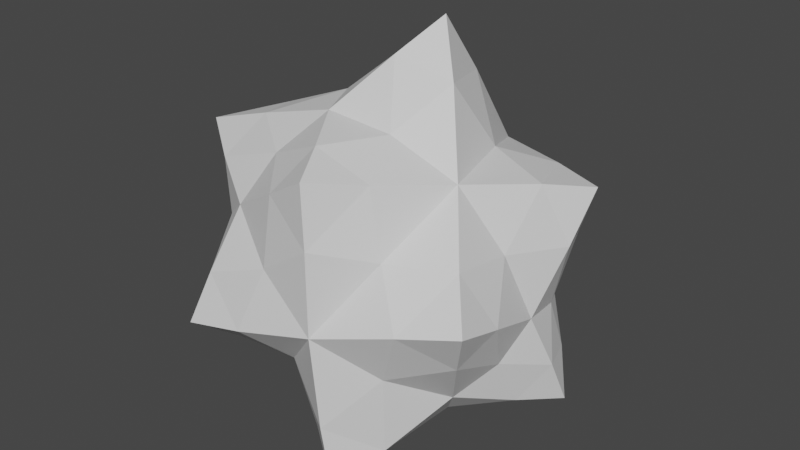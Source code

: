 # Source: Spike.blend  (saved by Blender 2.90.8; exported with 4.5.12 LTS)
import bpy
from mathutils import Matrix  # noqa: F401  (used for matrix-valued properties, if any)

bpy.ops.wm.read_factory_settings(use_empty=True)
scene = bpy.context.scene
scene.name = 'Scene'

# ---- collections
col_collection = bpy.data.collections.new('Collection'); scene.collection.children.link(col_collection)

# ---- materials (node trees are filled in below, after node groups)
mat_orb = bpy.data.materials.new('Orb')
mat_orb.use_transparent_shadow = False

# ---- material node trees
mat_orb.use_nodes = True; mat_orb.node_tree.nodes.clear()
_N = mat_orb.node_tree.nodes; _L = mat_orb.node_tree.links
n0 = _N.new('ShaderNodeBsdfPrincipled'); n0.name = 'Principled BSDF'; n0.location = (10, 300)
n0.distribution = 'GGX'
n0.subsurface_method = 'BURLEY'
n0.inputs[3].default_value = 1.45
n0.inputs[27].default_value = (0.0, 0.0, 0.0, 1.0)
n0.inputs[28].default_value = 1.0
n1 = _N.new('ShaderNodeOutputMaterial'); n1.name = 'Material Output'; n1.location = (300, 300)
_L.new(n0.outputs[0], n1.inputs[0])
n1.is_active_output = True

# ---- world
world_world = bpy.data.worlds.new('World'); scene.world = world_world
world_world.use_nodes = True; world_world.node_tree.nodes.clear()
_N = world_world.node_tree.nodes; _L = world_world.node_tree.links
n0 = _N.new('ShaderNodeOutputWorld'); n0.name = 'World Output'; n0.location = (300, 300)
n1 = _N.new('ShaderNodeBackground'); n1.name = 'Background'; n1.location = (10, 300)
n1.inputs[0].default_value = (0.05088, 0.05088, 0.05088, 1.0)
_L.new(n1.outputs[0], n0.inputs[0])
n0.is_active_output = True
world_world.color = (0.05088, 0.05088, 0.05088)
world_world.use_sun_shadow = False
world_world.sun_shadow_jitter_overblur = 0.0

# ---- meshes
me_power_orb = bpy.data.meshes.new('Power_Orb')
me_power_orb.from_pydata([(32.11, -14.81, -4.898), (32.91, -24.0, -8.928), (28.77, -16.22, -13.5), (28.41, -21.2, 0.6895), (27.64, -10.99, 5.801), (22.17, -17.39, 11.64), (27.93, -5.488, 18.52), (15.08, -11.25, 22.31), (21.12, 1.742, 26.47), (5.4, -2.943, 30.16), (14.11, 10.92, 21.37), (5.68, 13.85, 30.49), (11.75, 24.38, 21.27), (5.078, 26.03, 30.27), (0.1719, 28.07, 21.46), (-4.242, 20.44, 28.16), (-12.53, 22.34, 18.27), (-16.18, 13.33, 24.22), (-27.2, 17.28, 17.48), (-24.63, 6.93, 18.98), (-33.89, 10.81, 11.29), (-29.99, -0.06055, 11.62), (-31.61, 3.857, 1.035), (-34.34, -9.42, 2.828), (-34.08, -5.756, -7.637), (-37.5, -16.45, -4.811), (-28.13, -14.91, -12.97), (-28.48, -19.95, 1.424), (-17.88, -20.16, -7.371), (-16.33, -24.01, 10.32), (-13.07, -32.07, -2.619), (-2.9, -28.73, 6.039), (-1.074, -34.29, -5.812), (10.31, -28.88, 0.8301), (11.25, -26.91, -8.963), (22.83, -26.58, -4.465), (23.05, -23.55, -13.21), (28.77, -16.22, -13.5), (-12.72, -27.12, -16.78), (-15.48, -11.88, -23.79), (-24.18, -1.84, -18.03), (-29.45, 7.646, -10.05), (-33.63, 14.5, 0.7695), (-36.8, 20.46, 10.7), (-22.76, 24.96, 10.74), (-7.121, 29.32, 10.35), (6.459, 28.08, 9.934), (19.66, 22.19, 8.334), (27.08, 12.1, 17.4), (32.32, 4.398, 23.23), (31.77, 1.139, 12.72), (29.94, -3.662, -0.2715), (27.97, -5.57, -9.889), (22.91, -6.689, -18.45), (-26.74, 23.22, 0.4238), (-23.84, 17.6, -10.91), (-15.32, 25.82, -10.83), (-17.72, 21.61, -23.54), (-4.848, 23.36, -19.15), (-8.576, 16.9, -29.99), (6.762, 16.66, -25.01), (-4.719, 2.842, -27.41), (7.977, 2.959, -33.63), (-1.289, -8.844, -33.16), (9.168, -7.133, -39.42), (9.789, -14.25, -30.05), (15.73, -6.654, -30.35), (18.06, -15.25, -19.18), (22.91, -6.689, -18.45), (17.4, -24.6, 6.533), (14.37, -27.43, 21.09), (6.32, -21.78, 29.11), (-6.014, -15.36, 22.75), (-10.22, -6.787, 32.17), (-19.39, -15.65, 23.71), (-22.0, -9.121, 33.14), (-25.82, -5.365, 23.64), (-19.15, 1.068, 29.79), (-26.74, 23.22, 0.4238), (-12.23, 29.07, -0.07422), (-0.8145, 38.1, 0.03711), (10.8, 34.96, -1.662), (14.63, 21.94, -9.287), (27.13, 19.57, -5.562), (21.76, 17.26, -19.45), (32.38, 16.97, -15.48), (8.584, -33.01, 15.75), (7.383, -35.38, 27.75), (-2.697, -30.5, 20.8), (26.77, 9.662, 4.215), (31.77, 7.941, -8.355), (28.31, 6.479, -17.27), (16.2, 5.021, -23.28), (6.762, 16.66, -25.01), (10.78, -22.24, -17.78), (-0.8496, -31.14, -14.88), (-10.16, -37.99, -11.75), (-24.58, 12.94, -23.2), (-20.25, 17.31, -32.99), (-18.0, 4.898, -29.51), (5.34, 32.61, -15.78), (-4.848, 23.36, -19.15), (-4.77, 36.37, -10.22), (-15.32, 25.82, -10.83), (-24.93, -12.53, 11.77), (3.445, 44.07, -8.785), (-2.189, -18.49, -22.22), (-5.92, 5.943, 28.97), (16.2, 5.021, -23.28)], [], [(0, 1, 2), (1, 0, 3), (4, 3, 0), (3, 4, 5), (6, 5, 4), (5, 6, 7), (8, 7, 6), (7, 8, 9), (10, 9, 8), (9, 10, 11), (12, 11, 10), (11, 12, 13), (14, 13, 12), (13, 14, 15), (16, 15, 14), (15, 16, 17), (18, 17, 16), (17, 18, 19), (20, 19, 18), (19, 20, 21), (22, 21, 20), (21, 22, 23), (24, 23, 22), (23, 24, 25), (26, 25, 24), (25, 26, 27), (28, 27, 26), (27, 28, 29), (30, 29, 28), (29, 30, 31), (32, 31, 30), (31, 32, 33), (34, 33, 32), (33, 34, 35), (36, 35, 34), (35, 36, 1), (37, 1, 36), (28, 38, 30), (38, 28, 39), (26, 39, 28), (39, 26, 40), (24, 40, 26), (40, 24, 41), (22, 41, 24), (41, 22, 42), (20, 42, 22), (42, 20, 43), (18, 43, 20), (43, 18, 44), (16, 44, 18), (44, 16, 45), (14, 45, 16), (45, 14, 46), (12, 46, 14), (46, 12, 47), (10, 47, 12), (47, 10, 48), (8, 48, 10), (48, 8, 49), (6, 49, 8), (49, 6, 50), (4, 50, 6), (50, 4, 51), (0, 51, 4), (51, 0, 52), (2, 52, 0), (52, 2, 53), (54, 42, 43), (42, 54, 55), (56, 55, 54), (55, 56, 57), (58, 57, 56), (57, 58, 59), (60, 59, 58), (59, 60, 61), (62, 61, 60), (61, 62, 63), (64, 63, 62), (63, 64, 65), (66, 65, 64), (65, 66, 67), (68, 67, 66), (67, 68, 37), (3, 35, 1), (35, 3, 69), (5, 69, 3), (69, 5, 70), (7, 70, 5), (70, 7, 71), (9, 71, 7), (71, 9, 72), (73, 72, 9), (72, 73, 74), (75, 74, 73), (74, 75, 76), (77, 76, 75), (76, 77, 19), (17, 19, 77), (44, 78, 43), (78, 44, 79), (45, 79, 44), (79, 45, 80), (46, 80, 45), (80, 46, 81), (47, 81, 46), (81, 47, 82), (83, 82, 47), (82, 83, 84), (85, 84, 83), (69, 33, 35), (33, 69, 86), (70, 86, 69), (86, 70, 87), (71, 87, 70), (87, 71, 88), (72, 88, 71), (88, 72, 29), (50, 48, 49), (48, 50, 89), (51, 89, 50), (89, 51, 90), (52, 90, 51), (90, 52, 91), (53, 91, 52), (91, 53, 92), (89, 47, 48), (47, 89, 83), (90, 83, 89), (83, 90, 85), (91, 85, 90), (85, 91, 84), (92, 84, 91), (84, 92, 93), (36, 67, 37), (67, 36, 94), (34, 94, 36), (94, 34, 95), (32, 95, 34), (95, 32, 96), (30, 96, 32), (96, 30, 38), (55, 41, 42), (41, 55, 97), (57, 97, 55), (97, 57, 98), (59, 98, 57), (98, 59, 99), (61, 99, 59), (99, 61, 39), (93, 82, 84), (82, 93, 100), (101, 100, 93), (100, 101, 102), (103, 102, 101), (102, 103, 79), (78, 79, 103), (27, 23, 25), (23, 27, 104), (29, 104, 27), (104, 29, 74), (72, 74, 29), (100, 81, 82), (81, 100, 105), (102, 105, 100), (105, 102, 80), (79, 80, 102), (38, 95, 96), (95, 38, 106), (39, 106, 38), (106, 39, 63), (61, 63, 39), (73, 77, 75), (77, 73, 107), (9, 107, 73), (107, 9, 11), (15, 11, 13), (11, 15, 107), (17, 107, 15), (107, 17, 77), (76, 104, 74), (104, 76, 21), (19, 21, 76), (31, 88, 29), (88, 31, 86), (33, 86, 31), (106, 94, 95), (94, 106, 65), (63, 65, 106), (66, 108, 68), (108, 66, 62), (64, 62, 66), (99, 97, 98), (97, 99, 40), (39, 40, 99), (21, 23, 104), (87, 88, 86), (105, 80, 81), (41, 97, 40), (60, 108, 62), (94, 65, 67)])
_uv = me_power_orb.uv_layers.new(name='UVMap')
_uv.uv.foreach_set('vector', [0.731, 0.04051, 0.7707, 0.0, 0.7702, 0.05992, 0.3385, 0.1036, 0.3076, 0.1563, 0.2709, 0.1122, 0.2336, 0.1702, 0.2709, 0.1122, 0.3076, 0.1563, 0.2709, 0.1122, 0.2336, 0.1702, 0.1896, 0.1255, 0.1642, 0.1938, 0.1896, 0.1255, 0.2336, 0.1702, 0.1896, 0.1255, 0.1642, 0.1938, 0.105, 0.153, 0.09386, 0.2302, 0.105, 0.153, 0.1642, 0.1938, 0.105, 0.153, 0.09386, 0.2302, 0.02451, 0.1955, 0.8019, 0.5663, 0.8715, 0.5302, 0.8715, 0.6021, 0.02451, 0.1955, 0.08912, 0.2888, 0.01051, 0.2977, 0.07095, 0.3705, 0.01051, 0.2977, 0.08912, 0.2888, 0.01051, 0.2977, 0.07095, 0.3705, 0.0, 0.3721, 0.5304, 0.5922, 0.5695, 0.6333, 0.5025, 0.6387, 0.5695, 0.6333, 0.5304, 0.5922, 0.5854, 0.5671, 0.5489, 0.5063, 0.5854, 0.5671, 0.5304, 0.5922, 0.5854, 0.5671, 0.5489, 0.5063, 0.5986, 0.4793, 0.6068, 0.2135, 0.5737, 0.137, 0.6243, 0.1327, 0.5737, 0.137, 0.6068, 0.2135, 0.5406, 0.2019, 0.5713, 0.2727, 0.5406, 0.2019, 0.6068, 0.2135, 0.5406, 0.2019, 0.5713, 0.2727, 0.5003, 0.2585, 0.135, 0.4168, 0.1251, 0.3756, 0.1922, 0.3721, 0.5003, 0.2585, 0.5231, 0.3, 0.444, 0.3163, 0.06501, 0.4311, 0.05701, 0.3824, 0.135, 0.4168, 0.2064, 0.8591, 0.2344, 0.9164, 0.1835, 0.9164, 0.0, 0.469, 0.004399, 0.3922, 0.06501, 0.4311, 0.5986, 0.7691, 0.6567, 0.7173, 0.6567, 0.8111, 0.7241, 0.7594, 0.6567, 0.8111, 0.6567, 0.7173, 0.6567, 0.8111, 0.7241, 0.7594, 0.7343, 0.869, 0.7906, 0.8721, 0.8676, 0.825, 0.8553, 0.895, 0.6046, 0.6242, 0.5989, 0.5614, 0.6706, 0.5646, 0.6558, 0.5084, 0.6706, 0.5646, 0.5989, 0.5614, 0.6706, 0.5646, 0.6558, 0.5084, 0.7237, 0.4944, 0.6956, 0.4402, 0.7237, 0.4944, 0.6558, 0.5084, 0.7237, 0.4944, 0.6956, 0.4402, 0.7681, 0.4226, 0.7373, 0.3744, 0.7681, 0.4226, 0.6956, 0.4402, 0.7681, 0.4226, 0.7373, 0.3744, 0.8019, 0.3627, 0.8874, 0.2534, 0.8875, 0.3134, 0.8348, 0.2722, 0.8553, 0.895, 0.7901, 0.9389, 0.7906, 0.8721, 0.7901, 0.9389, 0.8553, 0.895, 0.8676, 0.9864, 0.6567, 0.7173, 0.7343, 0.6464, 0.7241, 0.7594, 0.000197, 0.573, 0.0, 0.469, 0.07194, 0.5222, 0.06501, 0.4311, 0.07194, 0.5222, 0.0, 0.469, 0.07194, 0.5222, 0.06501, 0.4311, 0.1424, 0.4767, 0.135, 0.4168, 0.1424, 0.4767, 0.06501, 0.4311, 0.1424, 0.4767, 0.135, 0.4168, 0.2003, 0.4211, 0.1922, 0.3721, 0.2003, 0.4211, 0.135, 0.4168, 0.2003, 0.4211, 0.1922, 0.3721, 0.2513, 0.3727, 0.6068, 0.2135, 0.6337, 0.2835, 0.5713, 0.2727, 0.5692, 0.3627, 0.5855, 0.4186, 0.5303, 0.4439, 0.5489, 0.5063, 0.5303, 0.4439, 0.5855, 0.4186, 0.5303, 0.4439, 0.5489, 0.5063, 0.485, 0.5314, 0.5304, 0.5922, 0.485, 0.5314, 0.5489, 0.5063, 0.485, 0.5314, 0.5304, 0.5922, 0.4489, 0.5938, 0.5025, 0.6387, 0.4489, 0.5938, 0.5304, 0.5922, 0.4489, 0.5938, 0.5025, 0.6387, 0.4104, 0.6387, 0.08912, 0.2888, 0.167, 0.3689, 0.07095, 0.3705, 0.167, 0.3689, 0.08912, 0.2888, 0.1533, 0.3017, 0.09386, 0.2302, 0.1533, 0.3017, 0.08912, 0.2888, 0.2716, 0.8591, 0.2836, 0.9129, 0.2344, 0.9129, 0.1642, 0.1938, 0.1469, 0.2513, 0.09386, 0.2302, 0.1469, 0.2513, 0.1642, 0.1938, 0.2023, 0.2396, 0.2336, 0.1702, 0.2023, 0.2396, 0.1642, 0.1938, 0.2023, 0.2396, 0.2336, 0.1702, 0.2673, 0.2202, 0.3076, 0.1563, 0.2673, 0.2202, 0.2336, 0.1702, 0.2673, 0.2202, 0.3076, 0.1563, 0.3121, 0.2157, 0.7702, 0.05992, 0.7261, 0.1084, 0.731, 0.04051, 0.7261, 0.1084, 0.7702, 0.05992, 0.7718, 0.1347, 0.2513, 0.4627, 0.2003, 0.4211, 0.2513, 0.3727, 0.2003, 0.4211, 0.2513, 0.4627, 0.2005, 0.5162, 0.3198, 0.7226, 0.2681, 0.6752, 0.3201, 0.6233, 0.2681, 0.6752, 0.3198, 0.7226, 0.2448, 0.7613, 0.3173, 0.7973, 0.2448, 0.7613, 0.3198, 0.7226, 0.2448, 0.7613, 0.3173, 0.7973, 0.2402, 0.8188, 0.3201, 0.8591, 0.2402, 0.8188, 0.3173, 0.7973, 0.4384, 0.8178, 0.3385, 0.8186, 0.408, 0.7318, 0.8304, 0.664, 0.8187, 0.7457, 0.7343, 0.6892, 0.8187, 0.7457, 0.8304, 0.664, 0.8992, 0.7202, 0.9005, 0.6464, 0.8992, 0.7202, 0.8304, 0.664, 0.484, 0.9244, 0.484, 1.0, 0.4199, 0.9688, 0.8265, 0.1343, 0.7718, 0.1537, 0.7749, 0.09954, 0.7718, 0.1537, 0.8265, 0.1343, 0.8297, 0.2045, 0.8852, 0.1787, 0.8297, 0.2045, 0.8265, 0.1343, 0.8297, 0.2045, 0.8852, 0.1787, 0.8874, 0.2534, 0.8016, 0.4211, 0.7681, 0.4226, 0.8019, 0.3627, 0.7681, 0.4226, 0.8016, 0.4211, 0.7688, 0.4921, 0.1896, 0.1255, 0.2055, 0.08455, 0.2709, 0.1122, 0.2055, 0.08455, 0.1896, 0.1255, 0.1216, 0.0552, 0.105, 0.153, 0.1216, 0.0552, 0.1896, 0.1255, 0.1216, 0.0552, 0.105, 0.153, 0.04792, 0.08166, 0.02451, 0.1955, 0.04792, 0.08166, 0.105, 0.153, 0.1835, 0.7077, 0.1835, 0.8238, 0.09724, 0.7489, 0.5122, 0.8815, 0.5565, 0.8124, 0.5796, 0.8815, 0.3858, 0.1082, 0.4457, 0.09257, 0.3971, 0.1735, 0.4428, 0.151, 0.3971, 0.1735, 0.4457, 0.09257, 0.3971, 0.1735, 0.4428, 0.151, 0.467, 0.2001, 0.5022, 0.1413, 0.467, 0.2001, 0.4428, 0.151, 0.467, 0.2001, 0.5022, 0.1413, 0.5406, 0.2019, 0.5737, 0.137, 0.5406, 0.2019, 0.5022, 0.1413, 0.5303, 0.4439, 0.483, 0.3934, 0.5692, 0.3627, 0.483, 0.3934, 0.5303, 0.4439, 0.4389, 0.4791, 0.485, 0.5314, 0.4389, 0.4791, 0.5303, 0.4439, 0.4389, 0.4791, 0.485, 0.5314, 0.4039, 0.5597, 0.4489, 0.5938, 0.4039, 0.5597, 0.485, 0.5314, 0.2605, 0.4654, 0.2513, 0.3962, 0.3133, 0.4568, 0.3133, 0.3721, 0.3133, 0.4568, 0.2513, 0.3962, 0.8921, 0.4841, 0.8019, 0.4181, 0.8795, 0.4068, 0.933, 0.1535, 0.9842, 0.1119, 1.0, 0.2214, 0.9842, 0.1119, 0.933, 0.1535, 0.9331, 0.06122, 0.8875, 0.1037, 0.9331, 0.06122, 0.933, 0.1535, 0.7688, 0.4921, 0.7237, 0.4944, 0.7681, 0.4226, 0.7237, 0.4944, 0.7688, 0.4921, 0.7672, 0.5798, 0.8019, 0.5782, 0.7672, 0.5798, 0.7688, 0.4921, 0.7672, 0.5798, 0.8019, 0.5782, 0.8012, 0.6464, 0.04792, 0.08166, 0.06935, 0.0, 0.1216, 0.0552, 0.1835, 0.6233, 0.1835, 0.7077, 0.107, 0.6537, 0.09724, 0.7489, 0.107, 0.6537, 0.1835, 0.7077, 0.107, 0.6537, 0.09724, 0.7489, 0.0, 0.6934, 0.2023, 0.2396, 0.1533, 0.3017, 0.1469, 0.2513, 0.1533, 0.3017, 0.2023, 0.2396, 0.2227, 0.2972, 0.2673, 0.2202, 0.2227, 0.2972, 0.2023, 0.2396, 0.2227, 0.2972, 0.2673, 0.2202, 0.3065, 0.2977, 0.3121, 0.2157, 0.3065, 0.2977, 0.2673, 0.2202, 0.6548, 0.16, 0.7261, 0.1084, 0.6954, 0.1802, 0.7718, 0.1347, 0.6954, 0.1802, 0.7261, 0.1084, 0.6954, 0.1802, 0.7718, 0.1347, 0.7689, 0.2227, 0.2227, 0.2972, 0.167, 0.3689, 0.1533, 0.3017, 0.167, 0.3689, 0.2227, 0.2972, 0.2669, 0.3654, 0.3065, 0.2977, 0.2669, 0.3654, 0.2227, 0.2972, 0.2669, 0.3654, 0.3065, 0.2977, 0.3385, 0.3585, 0.6954, 0.1802, 0.6337, 0.2156, 0.6548, 0.16, 0.6337, 0.2156, 0.6954, 0.1802, 0.6895, 0.2582, 0.7689, 0.2227, 0.6895, 0.2582, 0.6954, 0.1802, 0.6895, 0.2582, 0.7689, 0.2227, 0.7718, 0.3134, 0.8348, 0.2722, 0.8297, 0.2045, 0.8874, 0.2534, 0.8297, 0.2045, 0.8348, 0.2722, 0.7736, 0.2186, 0.6956, 0.4402, 0.6578, 0.3915, 0.7373, 0.3744, 0.6578, 0.3915, 0.6956, 0.4402, 0.6239, 0.4583, 0.6558, 0.5084, 0.6239, 0.4583, 0.6956, 0.4402, 0.6239, 0.4583, 0.6558, 0.5084, 0.5986, 0.5154, 0.5989, 0.5614, 0.5986, 0.5154, 0.6558, 0.5084, 0.7343, 0.9075, 0.7906, 0.8721, 0.7901, 0.9389, 0.2005, 0.5162, 0.1424, 0.4767, 0.2003, 0.4211, 0.2275, 0.6328, 0.2681, 0.6752, 0.2001, 0.718, 0.2448, 0.7613, 0.2001, 0.718, 0.2681, 0.6752, 0.2001, 0.718, 0.2448, 0.7613, 0.1835, 0.7851, 0.2402, 0.8188, 0.1835, 0.7851, 0.2448, 0.7613, 0.5122, 0.8186, 0.4384, 0.8178, 0.4884, 0.7422, 0.408, 0.7318, 0.4884, 0.7422, 0.4384, 0.8178, 0.4884, 0.7422, 0.408, 0.7318, 0.4561, 0.6387, 1.0, 0.0, 0.9842, 0.1119, 0.9331, 0.06122, 0.8795, 0.4068, 0.9621, 0.3627, 0.9599, 0.4606, 0.1152, 0.9085, 0.04362, 0.9155, 0.1086, 0.8238, 0.04362, 0.9155, 0.1152, 0.9085, 0.0613, 0.9846, 0.1458, 0.9859, 0.0613, 0.9846, 0.1152, 0.9085, 0.3569, 0.5095, 0.388, 0.4278, 0.4389, 0.4791, 0.483, 0.3934, 0.4389, 0.4791, 0.388, 0.4278, 0.3727, 0.2978, 0.444, 0.3163, 0.4012, 0.3627, 0.444, 0.3163, 0.3727, 0.2978, 0.4183, 0.2401, 0.3385, 0.2083, 0.4183, 0.2401, 0.3727, 0.2978, 0.4183, 0.2401, 0.3385, 0.2083, 0.3971, 0.1735, 0.8894, 0.825, 0.9332, 0.8947, 0.8676, 0.8947, 0.9599, 0.4606, 0.8921, 0.4841, 0.8795, 0.4068, 0.8921, 0.4841, 0.9599, 0.4606, 0.9621, 0.5302, 0.0613, 0.9846, 0.0, 0.9859, 0.04362, 0.9155, 0.3385, 0.5742, 0.3569, 0.5095, 0.4039, 0.5597, 0.4389, 0.4791, 0.4039, 0.5597, 0.3569, 0.5095, 0.9009, 0.5302, 0.9333, 0.5973, 0.8715, 0.5973, 0.5824, 0.8124, 0.5122, 0.7766, 0.5824, 0.7397, 0.5722, 0.7397, 0.5122, 0.6759, 0.5722, 0.6387, 0.4112, 0.8788, 0.478, 0.8186, 0.484, 0.9244, 0.8187, 0.7457, 0.8992, 0.7202, 0.9005, 0.825, 0.4457, 0.09257, 0.5022, 0.1413, 0.4428, 0.151, 0.5022, 0.1413, 0.4457, 0.09257, 0.5195, 0.0733, 0.4539, 0.0171, 0.5195, 0.0733, 0.4457, 0.09257, 0.5195, 0.0733, 0.4539, 0.0171, 0.5577, 0.003911, 0.6074, 0.05828, 0.5577, 0.003911, 0.6337, 0.0, 0.5577, 0.003911, 0.6074, 0.05828, 0.5195, 0.0733, 0.5737, 0.137, 0.5195, 0.0733, 0.6074, 0.05828, 0.5195, 0.0733, 0.5737, 0.137, 0.5022, 0.1413, 0.467, 0.2001, 0.4183, 0.2401, 0.3971, 0.1735, 0.4183, 0.2401, 0.467, 0.2001, 0.5003, 0.2585, 0.5406, 0.2019, 0.5003, 0.2585, 0.467, 0.2001, 0.6706, 0.5646, 0.7189, 0.6391, 0.6046, 0.6242, 0.7189, 0.6391, 0.6706, 0.5646, 0.7672, 0.5798, 0.7237, 0.4944, 0.7672, 0.5798, 0.6706, 0.5646, 0.2513, 0.5591, 0.3281, 0.5166, 0.3281, 0.5957, 0.3386, 0.9297, 0.4112, 0.8788, 0.4199, 0.9688, 0.484, 0.9244, 0.4199, 0.9688, 0.4112, 0.8788, 0.8265, 0.1343, 0.8875, 0.09069, 0.8852, 0.1787, 0.8875, 0.09069, 0.8265, 0.1343, 0.8196, 0.0562, 0.7749, 0.09954, 0.8196, 0.0562, 0.8265, 0.1343, 0.09569, 0.6047, 0.1554, 0.5587, 0.1675, 0.6233, 0.1554, 0.5587, 0.09569, 0.6047, 0.07194, 0.5222, 0.000197, 0.573, 0.07194, 0.5222, 0.09569, 0.6047, 0.5003, 0.2585, 0.444, 0.3163, 0.4183, 0.2401, 0.8012, 0.6464, 0.7189, 0.6391, 0.7672, 0.5798, 0.3097, 0.5166, 0.2605, 0.4654, 0.3133, 0.4568, 0.1424, 0.4767, 0.1554, 0.5587, 0.07194, 0.5222, 0.8838, 0.0, 0.8875, 0.09069, 0.8196, 0.0562, 0.3386, 0.9297, 0.4199, 0.9688, 0.3385, 0.9758])
me_power_orb.materials.append(mat_orb)
me_power_orb.use_remesh_fix_poles = True
me_power_orb.use_remesh_preserve_attributes = False
me_power_orb.use_mirror_vertex_groups = False
me_power_orb.update()

# ---- objects
ob_powerorb = bpy.data.objects.new('PowerOrb', me_power_orb)

# ---- transforms, parenting, visibility, modifiers, constraints
ob_powerorb.location = (0.0, 0.0, 0.0)
ob_powerorb.rotation_euler = (1.571, -0.0, 0.0)
ob_powerorb.scale = (0.05113, 0.05113, 0.05113)
ob_powerorb.lineart.crease_threshold = 0.0

# ---- collection membership
col_collection.objects.link(ob_powerorb)

# ---- scene / render settings (as saved in the file)
scene.frame_start = 1; scene.frame_end = 250; scene.frame_set(46)
scene.render.engine = 'BLENDER_EEVEE_NEXT'
scene.cycles.use_denoising = False
scene.cycles.samples = 128
scene.cycles.sampling_pattern = 'TABULATED_SOBOL'
scene.cycles.use_adaptive_sampling = False
scene.cycles.use_light_tree = False
scene.view_settings.view_transform = 'Filmic'
bpy.context.view_layer.update()

# ---- added for rendering (the .blend has no active camera and no usable light): camera, sun
cam_auto = bpy.data.cameras.new('AutoCamera')
cam_auto.lens = 50.0
cam_auto.sensor_width = 36.0
cam_auto.clip_end = 1000.0
ob_auto_camera = bpy.data.objects.new('AutoCamera', cam_auto)
scene.collection.objects.link(ob_auto_camera)
ob_auto_camera.location = (6.04279, -7.23169, 5.08369)
ob_auto_camera.rotation_euler = (1.09748, -7.21219e-08, 0.694738)
scene.camera = ob_auto_camera
light_auto_sun = bpy.data.lights.new('AutoSun', 'SUN')
light_auto_sun.energy = 3.0
light_auto_sun.angle = 0.0523599
ob_auto_sun = bpy.data.objects.new('AutoSun', light_auto_sun)
scene.collection.objects.link(ob_auto_sun)
ob_auto_sun.rotation_euler = (0.872665, 0.174533, 0.523599)
bpy.context.view_layer.update()
